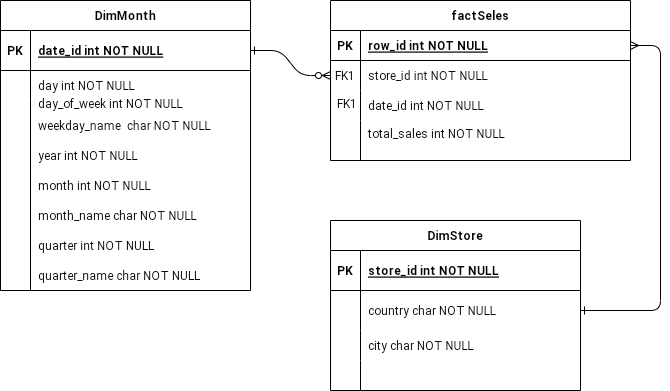

The diagram above was exported from draw.io. Its source (the exported page's mxGraphModel, read from the mxfile embedded in the PNG):
<mxGraphModel dx="925" dy="715" grid="1" gridSize="10" guides="1" tooltips="1" connect="1" arrows="1" fold="1" page="1" pageScale="1" pageWidth="1100" pageHeight="850" math="0" shadow="0" extFonts="Permanent Marker^https://fonts.googleapis.com/css?family=Permanent+Marker">
  <root>
    <mxCell id="0" />
    <mxCell id="1" parent="0" />
    <mxCell id="C-vyLk0tnHw3VtMMgP7b-1" value="" style="edgeStyle=entityRelationEdgeStyle;endArrow=ERzeroToMany;startArrow=ERone;endFill=1;startFill=0;" parent="1" source="C-vyLk0tnHw3VtMMgP7b-24" target="C-vyLk0tnHw3VtMMgP7b-6" edge="1">
      <mxGeometry width="100" height="100" relative="1" as="geometry">
        <mxPoint x="340" y="720" as="sourcePoint" />
        <mxPoint x="440" y="620" as="targetPoint" />
      </mxGeometry>
    </mxCell>
    <mxCell id="C-vyLk0tnHw3VtMMgP7b-12" value="" style="edgeStyle=entityRelationEdgeStyle;endArrow=ERone;startArrow=ERmany;endFill=0;startFill=0;" parent="1" source="C-vyLk0tnHw3VtMMgP7b-3" target="C-vyLk0tnHw3VtMMgP7b-17" edge="1">
      <mxGeometry width="100" height="100" relative="1" as="geometry">
        <mxPoint x="400" y="180" as="sourcePoint" />
        <mxPoint x="460" y="205" as="targetPoint" />
      </mxGeometry>
    </mxCell>
    <mxCell id="C-vyLk0tnHw3VtMMgP7b-2" value="factSeles" style="shape=table;startSize=30;container=1;collapsible=1;childLayout=tableLayout;fixedRows=1;rowLines=0;fontStyle=1;align=center;resizeLast=1;" parent="1" vertex="1">
      <mxGeometry x="450" y="120" width="300" height="160" as="geometry" />
    </mxCell>
    <mxCell id="C-vyLk0tnHw3VtMMgP7b-3" value="" style="shape=partialRectangle;collapsible=0;dropTarget=0;pointerEvents=0;fillColor=none;points=[[0,0.5],[1,0.5]];portConstraint=eastwest;top=0;left=0;right=0;bottom=1;" parent="C-vyLk0tnHw3VtMMgP7b-2" vertex="1">
      <mxGeometry y="30" width="300" height="30" as="geometry" />
    </mxCell>
    <mxCell id="C-vyLk0tnHw3VtMMgP7b-4" value="PK" style="shape=partialRectangle;overflow=hidden;connectable=0;fillColor=none;top=0;left=0;bottom=0;right=0;fontStyle=1;" parent="C-vyLk0tnHw3VtMMgP7b-3" vertex="1">
      <mxGeometry width="30" height="30" as="geometry">
        <mxRectangle width="30" height="30" as="alternateBounds" />
      </mxGeometry>
    </mxCell>
    <mxCell id="C-vyLk0tnHw3VtMMgP7b-5" value="row_id int NOT NULL " style="shape=partialRectangle;overflow=hidden;connectable=0;fillColor=none;top=0;left=0;bottom=0;right=0;align=left;spacingLeft=6;fontStyle=5;" parent="C-vyLk0tnHw3VtMMgP7b-3" vertex="1">
      <mxGeometry x="30" width="270" height="30" as="geometry">
        <mxRectangle width="270" height="30" as="alternateBounds" />
      </mxGeometry>
    </mxCell>
    <mxCell id="C-vyLk0tnHw3VtMMgP7b-6" value="" style="shape=partialRectangle;collapsible=0;dropTarget=0;pointerEvents=0;fillColor=none;points=[[0,0.5],[1,0.5]];portConstraint=eastwest;top=0;left=0;right=0;bottom=0;" parent="C-vyLk0tnHw3VtMMgP7b-2" vertex="1">
      <mxGeometry y="60" width="300" height="30" as="geometry" />
    </mxCell>
    <mxCell id="C-vyLk0tnHw3VtMMgP7b-7" value="FK1" style="shape=partialRectangle;overflow=hidden;connectable=0;fillColor=none;top=0;left=0;bottom=0;right=0;" parent="C-vyLk0tnHw3VtMMgP7b-6" vertex="1">
      <mxGeometry width="30" height="30" as="geometry">
        <mxRectangle width="30" height="30" as="alternateBounds" />
      </mxGeometry>
    </mxCell>
    <mxCell id="C-vyLk0tnHw3VtMMgP7b-8" value="store_id int NOT NULL" style="shape=partialRectangle;overflow=hidden;connectable=0;fillColor=none;top=0;left=0;bottom=0;right=0;align=left;spacingLeft=6;" parent="C-vyLk0tnHw3VtMMgP7b-6" vertex="1">
      <mxGeometry x="30" width="270" height="30" as="geometry">
        <mxRectangle width="270" height="30" as="alternateBounds" />
      </mxGeometry>
    </mxCell>
    <mxCell id="C-vyLk0tnHw3VtMMgP7b-9" value="" style="shape=partialRectangle;collapsible=0;dropTarget=0;pointerEvents=0;fillColor=none;points=[[0,0.5],[1,0.5]];portConstraint=eastwest;top=0;left=0;right=0;bottom=0;" parent="C-vyLk0tnHw3VtMMgP7b-2" vertex="1">
      <mxGeometry y="90" width="300" height="30" as="geometry" />
    </mxCell>
    <mxCell id="C-vyLk0tnHw3VtMMgP7b-10" value="" style="shape=partialRectangle;overflow=hidden;connectable=0;fillColor=none;top=0;left=0;bottom=0;right=0;" parent="C-vyLk0tnHw3VtMMgP7b-9" vertex="1">
      <mxGeometry width="30" height="30" as="geometry">
        <mxRectangle width="30" height="30" as="alternateBounds" />
      </mxGeometry>
    </mxCell>
    <mxCell id="C-vyLk0tnHw3VtMMgP7b-11" value="date_id int NOT NULL" style="shape=partialRectangle;overflow=hidden;connectable=0;fillColor=none;top=0;left=0;bottom=0;right=0;align=left;spacingLeft=6;" parent="C-vyLk0tnHw3VtMMgP7b-9" vertex="1">
      <mxGeometry x="30" width="270" height="30" as="geometry">
        <mxRectangle width="270" height="30" as="alternateBounds" />
      </mxGeometry>
    </mxCell>
    <mxCell id="C-vyLk0tnHw3VtMMgP7b-13" value="DimStore" style="shape=table;startSize=30;container=1;collapsible=1;childLayout=tableLayout;fixedRows=1;rowLines=0;fontStyle=1;align=center;resizeLast=1;" parent="1" vertex="1">
      <mxGeometry x="450" y="340" width="250" height="170" as="geometry" />
    </mxCell>
    <mxCell id="C-vyLk0tnHw3VtMMgP7b-14" value="" style="shape=partialRectangle;collapsible=0;dropTarget=0;pointerEvents=0;fillColor=none;points=[[0,0.5],[1,0.5]];portConstraint=eastwest;top=0;left=0;right=0;bottom=1;" parent="C-vyLk0tnHw3VtMMgP7b-13" vertex="1">
      <mxGeometry y="30" width="250" height="40" as="geometry" />
    </mxCell>
    <mxCell id="C-vyLk0tnHw3VtMMgP7b-15" value="PK" style="shape=partialRectangle;overflow=hidden;connectable=0;fillColor=none;top=0;left=0;bottom=0;right=0;fontStyle=1;" parent="C-vyLk0tnHw3VtMMgP7b-14" vertex="1">
      <mxGeometry width="30" height="40" as="geometry">
        <mxRectangle width="30" height="40" as="alternateBounds" />
      </mxGeometry>
    </mxCell>
    <mxCell id="C-vyLk0tnHw3VtMMgP7b-16" value="store_id int NOT NULL " style="shape=partialRectangle;overflow=hidden;connectable=0;fillColor=none;top=0;left=0;bottom=0;right=0;align=left;spacingLeft=6;fontStyle=5;" parent="C-vyLk0tnHw3VtMMgP7b-14" vertex="1">
      <mxGeometry x="30" width="220" height="40" as="geometry">
        <mxRectangle width="220" height="40" as="alternateBounds" />
      </mxGeometry>
    </mxCell>
    <mxCell id="C-vyLk0tnHw3VtMMgP7b-17" value="" style="shape=partialRectangle;collapsible=0;dropTarget=0;pointerEvents=0;fillColor=none;points=[[0,0.5],[1,0.5]];portConstraint=eastwest;top=0;left=0;right=0;bottom=0;" parent="C-vyLk0tnHw3VtMMgP7b-13" vertex="1">
      <mxGeometry y="70" width="250" height="40" as="geometry" />
    </mxCell>
    <mxCell id="C-vyLk0tnHw3VtMMgP7b-18" value="" style="shape=partialRectangle;overflow=hidden;connectable=0;fillColor=none;top=0;left=0;bottom=0;right=0;" parent="C-vyLk0tnHw3VtMMgP7b-17" vertex="1">
      <mxGeometry width="30" height="40" as="geometry">
        <mxRectangle width="30" height="40" as="alternateBounds" />
      </mxGeometry>
    </mxCell>
    <mxCell id="C-vyLk0tnHw3VtMMgP7b-19" value="country char NOT NULL" style="shape=partialRectangle;overflow=hidden;connectable=0;fillColor=none;top=0;left=0;bottom=0;right=0;align=left;spacingLeft=6;" parent="C-vyLk0tnHw3VtMMgP7b-17" vertex="1">
      <mxGeometry x="30" width="220" height="40" as="geometry">
        <mxRectangle width="220" height="40" as="alternateBounds" />
      </mxGeometry>
    </mxCell>
    <mxCell id="C-vyLk0tnHw3VtMMgP7b-20" value="" style="shape=partialRectangle;collapsible=0;dropTarget=0;pointerEvents=0;fillColor=none;points=[[0,0.5],[1,0.5]];portConstraint=eastwest;top=0;left=0;right=0;bottom=0;" parent="C-vyLk0tnHw3VtMMgP7b-13" vertex="1">
      <mxGeometry y="110" width="250" height="30" as="geometry" />
    </mxCell>
    <mxCell id="C-vyLk0tnHw3VtMMgP7b-21" value="" style="shape=partialRectangle;overflow=hidden;connectable=0;fillColor=none;top=0;left=0;bottom=0;right=0;" parent="C-vyLk0tnHw3VtMMgP7b-20" vertex="1">
      <mxGeometry width="30" height="30" as="geometry">
        <mxRectangle width="30" height="30" as="alternateBounds" />
      </mxGeometry>
    </mxCell>
    <mxCell id="C-vyLk0tnHw3VtMMgP7b-22" value="city char NOT NULL" style="shape=partialRectangle;overflow=hidden;connectable=0;fillColor=none;top=0;left=0;bottom=0;right=0;align=left;spacingLeft=6;" parent="C-vyLk0tnHw3VtMMgP7b-20" vertex="1">
      <mxGeometry x="30" width="220" height="30" as="geometry">
        <mxRectangle width="220" height="30" as="alternateBounds" />
      </mxGeometry>
    </mxCell>
    <mxCell id="C-vyLk0tnHw3VtMMgP7b-23" value="DimMonth" style="shape=table;startSize=30;container=1;collapsible=1;childLayout=tableLayout;fixedRows=1;rowLines=0;fontStyle=1;align=center;resizeLast=1;" parent="1" vertex="1">
      <mxGeometry x="120" y="120" width="250" height="290" as="geometry" />
    </mxCell>
    <mxCell id="C-vyLk0tnHw3VtMMgP7b-24" value="" style="shape=partialRectangle;collapsible=0;dropTarget=0;pointerEvents=0;fillColor=none;points=[[0,0.5],[1,0.5]];portConstraint=eastwest;top=0;left=0;right=0;bottom=1;" parent="C-vyLk0tnHw3VtMMgP7b-23" vertex="1">
      <mxGeometry y="30" width="250" height="40" as="geometry" />
    </mxCell>
    <mxCell id="C-vyLk0tnHw3VtMMgP7b-25" value="PK" style="shape=partialRectangle;overflow=hidden;connectable=0;fillColor=none;top=0;left=0;bottom=0;right=0;fontStyle=1;" parent="C-vyLk0tnHw3VtMMgP7b-24" vertex="1">
      <mxGeometry width="30" height="40" as="geometry">
        <mxRectangle width="30" height="40" as="alternateBounds" />
      </mxGeometry>
    </mxCell>
    <mxCell id="C-vyLk0tnHw3VtMMgP7b-26" value="date_id int NOT NULL " style="shape=partialRectangle;overflow=hidden;connectable=0;fillColor=none;top=0;left=0;bottom=0;right=0;align=left;spacingLeft=6;fontStyle=5;" parent="C-vyLk0tnHw3VtMMgP7b-24" vertex="1">
      <mxGeometry x="30" width="220" height="40" as="geometry">
        <mxRectangle width="220" height="40" as="alternateBounds" />
      </mxGeometry>
    </mxCell>
    <mxCell id="C-vyLk0tnHw3VtMMgP7b-27" value="" style="shape=partialRectangle;collapsible=0;dropTarget=0;pointerEvents=0;fillColor=none;points=[[0,0.5],[1,0.5]];portConstraint=eastwest;top=0;left=0;right=0;bottom=0;" parent="C-vyLk0tnHw3VtMMgP7b-23" vertex="1">
      <mxGeometry y="70" width="250" height="30" as="geometry" />
    </mxCell>
    <mxCell id="C-vyLk0tnHw3VtMMgP7b-28" value="" style="shape=partialRectangle;overflow=hidden;connectable=0;fillColor=none;top=0;left=0;bottom=0;right=0;" parent="C-vyLk0tnHw3VtMMgP7b-27" vertex="1">
      <mxGeometry width="30" height="30" as="geometry">
        <mxRectangle width="30" height="30" as="alternateBounds" />
      </mxGeometry>
    </mxCell>
    <mxCell id="C-vyLk0tnHw3VtMMgP7b-29" value="day int NOT NULL" style="shape=partialRectangle;overflow=hidden;connectable=0;fillColor=none;top=0;left=0;bottom=0;right=0;align=left;spacingLeft=6;" parent="C-vyLk0tnHw3VtMMgP7b-27" vertex="1">
      <mxGeometry x="30" width="220" height="30" as="geometry">
        <mxRectangle width="220" height="30" as="alternateBounds" />
      </mxGeometry>
    </mxCell>
    <mxCell id="2KQRg3DMJfAE2Q-2wsV7-1" value="total_sales int NOT NULL" style="shape=partialRectangle;overflow=hidden;connectable=0;fillColor=none;top=0;left=0;bottom=0;right=0;align=left;spacingLeft=6;" vertex="1" parent="1">
      <mxGeometry x="480" y="238" width="220" height="30" as="geometry">
        <mxRectangle width="220" height="30" as="alternateBounds" />
      </mxGeometry>
    </mxCell>
    <mxCell id="2KQRg3DMJfAE2Q-2wsV7-2" value="FK1" style="shape=partialRectangle;overflow=hidden;connectable=0;fillColor=none;top=0;left=0;bottom=0;right=0;" vertex="1" parent="1">
      <mxGeometry x="452" y="203" width="30" height="40" as="geometry">
        <mxRectangle width="30" height="40" as="alternateBounds" />
      </mxGeometry>
    </mxCell>
    <mxCell id="2KQRg3DMJfAE2Q-2wsV7-4" value="day_of_week int NOT NULL" style="shape=partialRectangle;overflow=hidden;connectable=0;fillColor=none;top=0;left=0;bottom=0;right=0;align=left;spacingLeft=6;" vertex="1" parent="1">
      <mxGeometry x="150" y="208" width="220" height="30" as="geometry">
        <mxRectangle width="220" height="30" as="alternateBounds" />
      </mxGeometry>
    </mxCell>
    <mxCell id="2KQRg3DMJfAE2Q-2wsV7-5" value="weekday_name  char NOT NULL" style="shape=partialRectangle;overflow=hidden;connectable=0;fillColor=none;top=0;left=0;bottom=0;right=0;align=left;spacingLeft=6;" vertex="1" parent="1">
      <mxGeometry x="150" y="230" width="220" height="30" as="geometry">
        <mxRectangle width="220" height="30" as="alternateBounds" />
      </mxGeometry>
    </mxCell>
    <mxCell id="2KQRg3DMJfAE2Q-2wsV7-6" value="year int NOT NULL" style="shape=partialRectangle;overflow=hidden;connectable=0;fillColor=none;top=0;left=0;bottom=0;right=0;align=left;spacingLeft=6;" vertex="1" parent="1">
      <mxGeometry x="150" y="260" width="220" height="30" as="geometry">
        <mxRectangle width="220" height="30" as="alternateBounds" />
      </mxGeometry>
    </mxCell>
    <mxCell id="2KQRg3DMJfAE2Q-2wsV7-7" value="month int NOT NULL" style="shape=partialRectangle;overflow=hidden;connectable=0;fillColor=none;top=0;left=0;bottom=0;right=0;align=left;spacingLeft=6;" vertex="1" parent="1">
      <mxGeometry x="150" y="290" width="220" height="30" as="geometry">
        <mxRectangle width="220" height="30" as="alternateBounds" />
      </mxGeometry>
    </mxCell>
    <mxCell id="2KQRg3DMJfAE2Q-2wsV7-9" value="quarter_name char NOT NULL" style="shape=partialRectangle;overflow=hidden;connectable=0;fillColor=none;top=0;left=0;bottom=0;right=0;align=left;spacingLeft=6;" vertex="1" parent="1">
      <mxGeometry x="150" y="380" width="220" height="30" as="geometry">
        <mxRectangle width="220" height="30" as="alternateBounds" />
      </mxGeometry>
    </mxCell>
    <mxCell id="2KQRg3DMJfAE2Q-2wsV7-10" value="quarter int NOT NULL" style="shape=partialRectangle;overflow=hidden;connectable=0;fillColor=none;top=0;left=0;bottom=0;right=0;align=left;spacingLeft=6;" vertex="1" parent="1">
      <mxGeometry x="150" y="350" width="220" height="30" as="geometry">
        <mxRectangle width="220" height="30" as="alternateBounds" />
      </mxGeometry>
    </mxCell>
    <mxCell id="2KQRg3DMJfAE2Q-2wsV7-11" value="month_name char NOT NULL" style="shape=partialRectangle;overflow=hidden;connectable=0;fillColor=none;top=0;left=0;bottom=0;right=0;align=left;spacingLeft=6;" vertex="1" parent="1">
      <mxGeometry x="150" y="320" width="220" height="30" as="geometry">
        <mxRectangle width="220" height="30" as="alternateBounds" />
      </mxGeometry>
    </mxCell>
    <mxCell id="2KQRg3DMJfAE2Q-2wsV7-39" value="" style="line;strokeWidth=1;rotatable=0;dashed=0;labelPosition=right;align=left;verticalAlign=middle;spacingTop=0;spacingLeft=6;points=[];portConstraint=eastwest;direction=south;" vertex="1" parent="1">
      <mxGeometry x="145" y="220" width="10" height="190" as="geometry" />
    </mxCell>
    <mxCell id="2KQRg3DMJfAE2Q-2wsV7-43" value="" style="line;strokeWidth=1;rotatable=0;dashed=0;labelPosition=right;align=left;verticalAlign=middle;spacingTop=0;spacingLeft=6;points=[];portConstraint=eastwest;direction=south;" vertex="1" parent="1">
      <mxGeometry x="475" y="240" width="10" height="40" as="geometry" />
    </mxCell>
    <mxCell id="2KQRg3DMJfAE2Q-2wsV7-44" value="" style="line;strokeWidth=1;rotatable=0;dashed=0;labelPosition=right;align=left;verticalAlign=middle;spacingTop=0;spacingLeft=6;points=[];portConstraint=eastwest;direction=south;" vertex="1" parent="1">
      <mxGeometry x="475" y="480" width="10" height="30" as="geometry" />
    </mxCell>
  </root>
</mxGraphModel>